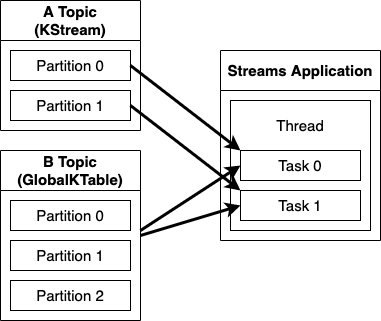

The diagram above was exported from draw.io. Its source (the exported page's mxGraphModel, read from the mxfile embedded in the PNG):
<mxGraphModel dx="538" dy="1011" grid="1" gridSize="10" guides="1" tooltips="1" connect="1" arrows="1" fold="1" page="1" pageScale="1" pageWidth="827" pageHeight="1169" math="0" shadow="0">
  <root>
    <mxCell id="0" />
    <mxCell id="1" parent="0" />
    <mxCell id="H8PRDeBtsVb3ZzNapuMt-2" value="&lt;font style=&quot;font-size: 15px;&quot;&gt;A Topic&lt;br&gt;(KStream)&lt;/font&gt;" style="swimlane;whiteSpace=wrap;html=1;startSize=40;" parent="1" vertex="1">
      <mxGeometry x="100" y="280" width="140" height="130" as="geometry" />
    </mxCell>
    <mxCell id="H8PRDeBtsVb3ZzNapuMt-3" value="Partition 0" style="rounded=0;whiteSpace=wrap;html=1;fontSize=15;" parent="H8PRDeBtsVb3ZzNapuMt-2" vertex="1">
      <mxGeometry x="10" y="50" width="120" height="30" as="geometry" />
    </mxCell>
    <mxCell id="H8PRDeBtsVb3ZzNapuMt-4" value="Partition 1" style="rounded=0;whiteSpace=wrap;html=1;fontSize=15;" parent="H8PRDeBtsVb3ZzNapuMt-2" vertex="1">
      <mxGeometry x="10" y="90" width="120" height="30" as="geometry" />
    </mxCell>
    <mxCell id="H8PRDeBtsVb3ZzNapuMt-5" value="&lt;font style=&quot;font-size: 15px;&quot;&gt;B Topic&lt;br&gt;(GlobalKTable)&lt;/font&gt;" style="swimlane;whiteSpace=wrap;html=1;startSize=40;" parent="1" vertex="1">
      <mxGeometry x="100" y="430" width="140" height="170" as="geometry" />
    </mxCell>
    <mxCell id="H8PRDeBtsVb3ZzNapuMt-6" value="Partition 0" style="rounded=0;whiteSpace=wrap;html=1;fontSize=15;" parent="H8PRDeBtsVb3ZzNapuMt-5" vertex="1">
      <mxGeometry x="10" y="50" width="120" height="30" as="geometry" />
    </mxCell>
    <mxCell id="H8PRDeBtsVb3ZzNapuMt-7" value="Partition 1" style="rounded=0;whiteSpace=wrap;html=1;fontSize=15;" parent="H8PRDeBtsVb3ZzNapuMt-5" vertex="1">
      <mxGeometry x="10" y="90" width="120" height="30" as="geometry" />
    </mxCell>
    <mxCell id="H8PRDeBtsVb3ZzNapuMt-8" value="Partition 2" style="rounded=0;whiteSpace=wrap;html=1;fontSize=15;" parent="H8PRDeBtsVb3ZzNapuMt-5" vertex="1">
      <mxGeometry x="10" y="130" width="120" height="30" as="geometry" />
    </mxCell>
    <mxCell id="H8PRDeBtsVb3ZzNapuMt-9" value="&lt;span style=&quot;font-size: 15px;&quot;&gt;Streams Application&lt;/span&gt;" style="swimlane;whiteSpace=wrap;html=1;startSize=40;" parent="1" vertex="1">
      <mxGeometry x="320" y="330" width="160" height="190" as="geometry" />
    </mxCell>
    <mxCell id="H8PRDeBtsVb3ZzNapuMt-12" value="" style="rounded=0;whiteSpace=wrap;html=1;fontSize=15;" parent="H8PRDeBtsVb3ZzNapuMt-9" vertex="1">
      <mxGeometry x="10" y="50" width="140" height="130" as="geometry" />
    </mxCell>
    <mxCell id="H8PRDeBtsVb3ZzNapuMt-10" value="Task 0" style="rounded=0;whiteSpace=wrap;html=1;fontSize=15;" parent="H8PRDeBtsVb3ZzNapuMt-9" vertex="1">
      <mxGeometry x="20" y="100" width="120" height="30" as="geometry" />
    </mxCell>
    <mxCell id="H8PRDeBtsVb3ZzNapuMt-11" value="Task 1" style="rounded=0;whiteSpace=wrap;html=1;fontSize=15;" parent="H8PRDeBtsVb3ZzNapuMt-9" vertex="1">
      <mxGeometry x="20" y="140" width="120" height="30" as="geometry" />
    </mxCell>
    <mxCell id="H8PRDeBtsVb3ZzNapuMt-13" value="Thread" style="text;html=1;strokeColor=none;fillColor=none;align=center;verticalAlign=middle;whiteSpace=wrap;rounded=0;fontSize=15;" parent="H8PRDeBtsVb3ZzNapuMt-9" vertex="1">
      <mxGeometry x="50" y="60" width="60" height="30" as="geometry" />
    </mxCell>
    <mxCell id="H8PRDeBtsVb3ZzNapuMt-14" value="" style="endArrow=classic;html=1;rounded=0;fontSize=15;strokeWidth=3;exitX=1;exitY=0.5;exitDx=0;exitDy=0;entryX=0;entryY=0;entryDx=0;entryDy=0;" parent="1" source="H8PRDeBtsVb3ZzNapuMt-3" target="H8PRDeBtsVb3ZzNapuMt-10" edge="1">
      <mxGeometry width="50" height="50" relative="1" as="geometry">
        <mxPoint x="280" y="520" as="sourcePoint" />
        <mxPoint x="330" y="470" as="targetPoint" />
      </mxGeometry>
    </mxCell>
    <mxCell id="H8PRDeBtsVb3ZzNapuMt-16" value="" style="endArrow=classic;html=1;rounded=0;fontSize=15;strokeWidth=3;exitX=1;exitY=0.5;exitDx=0;exitDy=0;entryX=0;entryY=0;entryDx=0;entryDy=0;entryPerimeter=0;" parent="1" source="H8PRDeBtsVb3ZzNapuMt-4" target="H8PRDeBtsVb3ZzNapuMt-11" edge="1">
      <mxGeometry width="50" height="50" relative="1" as="geometry">
        <mxPoint x="240" y="382.5" as="sourcePoint" />
        <mxPoint x="350.0000000000001" y="467.5" as="targetPoint" />
      </mxGeometry>
    </mxCell>
    <mxCell id="H8PRDeBtsVb3ZzNapuMt-17" value="" style="endArrow=classic;html=1;rounded=0;fontSize=15;strokeWidth=3;entryX=0;entryY=0.5;entryDx=0;entryDy=0;" parent="1" target="H8PRDeBtsVb3ZzNapuMt-10" edge="1">
      <mxGeometry width="50" height="50" relative="1" as="geometry">
        <mxPoint x="240" y="510" as="sourcePoint" />
        <mxPoint x="370" y="585" as="targetPoint" />
      </mxGeometry>
    </mxCell>
    <mxCell id="H8PRDeBtsVb3ZzNapuMt-18" value="" style="endArrow=classic;html=1;rounded=0;fontSize=15;strokeWidth=3;exitX=1;exitY=0.5;exitDx=0;exitDy=0;entryX=0;entryY=0.5;entryDx=0;entryDy=0;" parent="1" source="H8PRDeBtsVb3ZzNapuMt-5" target="H8PRDeBtsVb3ZzNapuMt-11" edge="1">
      <mxGeometry width="50" height="50" relative="1" as="geometry">
        <mxPoint x="270" y="570" as="sourcePoint" />
        <mxPoint x="380" y="520" as="targetPoint" />
      </mxGeometry>
    </mxCell>
  </root>
</mxGraphModel>